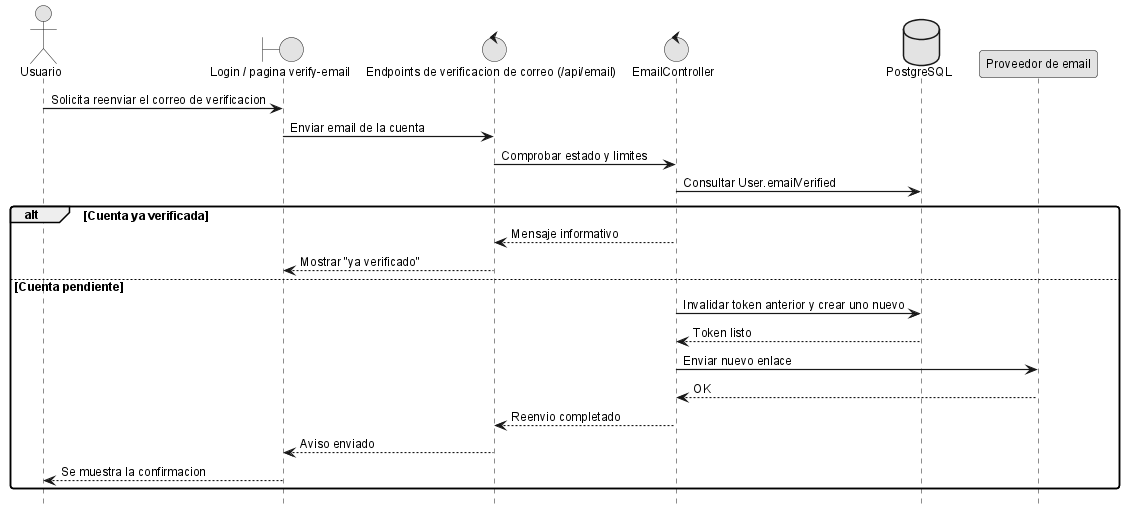

The diagram above was rendered by PlantUML. Its source (embedded in the PNG):
@startuml
!include _sequence-style.puml
actor Usuario as user
boundary "Login / pagina verify-email" as ui
control "Endpoints de verificacion de correo (/api/email)" as api
control "EmailController" as srv
database "PostgreSQL" as db
participant "Proveedor de email" as email

user -> ui: Solicita reenviar el correo de verificacion
ui -> api: Enviar email de la cuenta
api -> srv: Comprobar estado y limites
srv -> db: Consultar User.emailVerified
alt Cuenta ya verificada
	srv --> api: Mensaje informativo
	api --> ui: Mostrar "ya verificado"
else Cuenta pendiente
	srv -> db: Invalidar token anterior y crear uno nuevo
	db --> srv: Token listo
	srv -> email: Enviar nuevo enlace
	email --> srv: OK
	srv --> api: Reenvio completado
	api --> ui: Aviso enviado
	ui --> user: Se muestra la confirmacion
end
@enduml